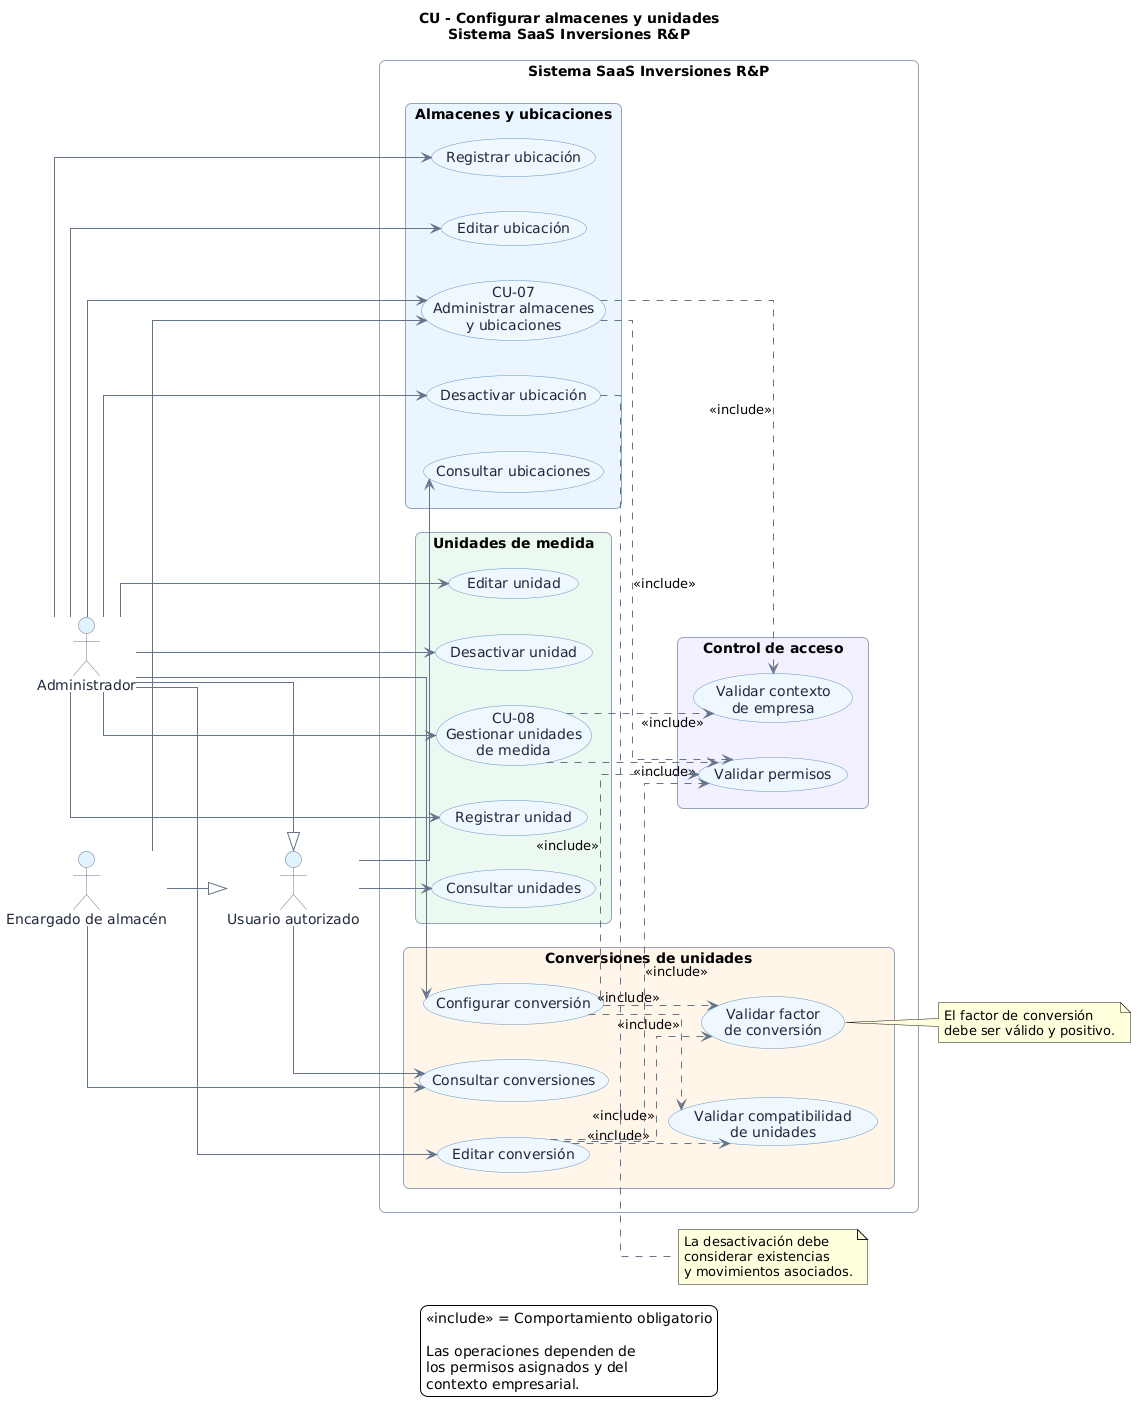

The diagram above was rendered by PlantUML. Its source (embedded in the PNG):
@startuml
title CU - Configurar almacenes y unidades\nSistema SaaS Inversiones R&P

left to right direction

skinparam backgroundColor #FFFFFF
skinparam shadowing false
skinparam packageStyle rectangle
skinparam ArrowColor #64748B
skinparam linetype ortho

skinparam actor {
  BorderColor #64748B
  BackgroundColor #E0F2FE
  FontColor #1E293B
}

skinparam usecase {
  BackgroundColor #EFF6FF
  BorderColor #6495C4
  FontColor #1E293B
}

skinparam rectangle {
  BorderColor #94A3B8
  RoundCorner 12
}

actor "Usuario autorizado" as UA
actor "Administrador" as ADMIN
actor "Encargado de almacén" as ALM

ADMIN --|> UA
ALM --|> UA

rectangle "Sistema SaaS Inversiones R&P" {

  package "Almacenes y ubicaciones" #EAF4FF {

    usecase "CU-07\nAdministrar almacenes\ny ubicaciones" as UC07

    usecase "Registrar ubicación" as UC01
    usecase "Consultar ubicaciones" as UC02
    usecase "Editar ubicación" as UC03
    usecase "Desactivar ubicación" as UC04

  }

  package "Unidades de medida" #EAF8F0 {

    usecase "CU-08\nGestionar unidades\nde medida" as UC08

    usecase "Registrar unidad" as UC05
    usecase "Consultar unidades" as UC06
    usecase "Editar unidad" as UC09
    usecase "Desactivar unidad" as UC10

  }

  package "Conversiones de unidades" #FFF5E8 {

    usecase "Configurar conversión" as UC11
    usecase "Consultar conversiones" as UC12
    usecase "Editar conversión" as UC13
    usecase "Validar compatibilidad\nde unidades" as UC14
    usecase "Validar factor\nde conversión" as UC15

  }

  package "Control de acceso" #F3F0FF {

    usecase "Validar permisos" as UC16
    usecase "Validar contexto\nde empresa" as UC17

  }
}

UA --> UC02
UA --> UC06
UA --> UC12

ADMIN --> UC07
ADMIN --> UC08
ADMIN --> UC11
ADMIN --> UC13

ALM --> UC07
ALM --> UC12

ADMIN --> UC01
ADMIN --> UC03
ADMIN --> UC04
ADMIN --> UC05
ADMIN --> UC09
ADMIN --> UC10

UC07 ..> UC16 : <<include>>
UC07 ..> UC17 : <<include>>

UC08 ..> UC16 : <<include>>
UC08 ..> UC17 : <<include>>

UC11 ..> UC14 : <<include>>
UC11 ..> UC15 : <<include>>
UC11 ..> UC16 : <<include>>

UC13 ..> UC14 : <<include>>
UC13 ..> UC15 : <<include>>
UC13 ..> UC16 : <<include>>

note right of UC04
  La desactivación debe
  considerar existencias
  y movimientos asociados.
end note

note right of UC15
  El factor de conversión
  debe ser válido y positivo.
end note

legend bottom
  <<include>> = Comportamiento obligatorio

  Las operaciones dependen de
  los permisos asignados y del
  contexto empresarial.
endlegend
@enduml